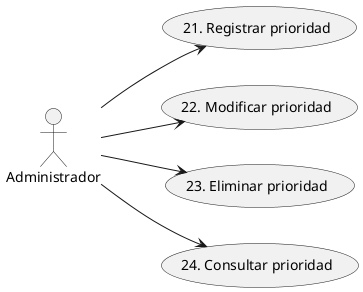

The diagram above was rendered by PlantUML. Its source (embedded in the PNG):
@startuml CU_Gestion_Prioridad
left to right direction
actor :Administrador: as A
A --> (21. Registrar prioridad)
A --> (22. Modificar prioridad)
A --> (23. Eliminar prioridad)
A --> (24. Consultar prioridad)
@enduml